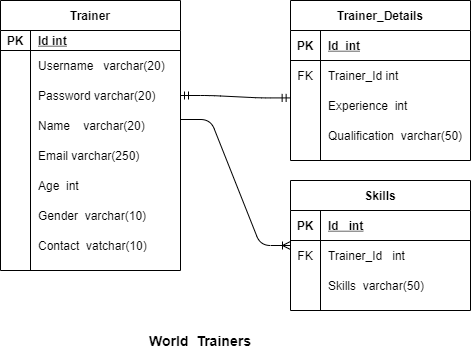

The diagram above was exported from draw.io. Its source (the exported page's mxGraphModel, read from the mxfile embedded in the PNG):
<mxGraphModel dx="1038" dy="579" grid="1" gridSize="10" guides="1" tooltips="1" connect="1" arrows="1" fold="1" page="1" pageScale="1" pageWidth="850" pageHeight="1100" math="0" shadow="0" extFonts="Permanent Marker^https://fonts.googleapis.com/css?family=Permanent+Marker">
  <root>
    <mxCell id="0" />
    <mxCell id="1" parent="0" />
    <mxCell id="C0zwef2W8yX_Died0lgt-1" value="Trainer" style="shape=table;startSize=30;container=1;collapsible=1;childLayout=tableLayout;fixedRows=1;rowLines=0;fontStyle=1;align=center;resizeLast=1;" parent="1" vertex="1">
      <mxGeometry x="80" y="50" width="180" height="270" as="geometry" />
    </mxCell>
    <mxCell id="C0zwef2W8yX_Died0lgt-2" value="" style="shape=partialRectangle;collapsible=0;dropTarget=0;pointerEvents=0;fillColor=none;top=0;left=0;bottom=1;right=0;points=[[0,0.5],[1,0.5]];portConstraint=eastwest;" parent="C0zwef2W8yX_Died0lgt-1" vertex="1">
      <mxGeometry y="30" width="180" height="20" as="geometry" />
    </mxCell>
    <mxCell id="C0zwef2W8yX_Died0lgt-3" value="PK" style="shape=partialRectangle;connectable=0;fillColor=none;top=0;left=0;bottom=0;right=0;fontStyle=1;overflow=hidden;" parent="C0zwef2W8yX_Died0lgt-2" vertex="1">
      <mxGeometry width="30" height="20" as="geometry">
        <mxRectangle width="30" height="20" as="alternateBounds" />
      </mxGeometry>
    </mxCell>
    <mxCell id="C0zwef2W8yX_Died0lgt-4" value="Id int" style="shape=partialRectangle;connectable=0;fillColor=none;top=0;left=0;bottom=0;right=0;align=left;spacingLeft=6;fontStyle=5;overflow=hidden;" parent="C0zwef2W8yX_Died0lgt-2" vertex="1">
      <mxGeometry x="30" width="150" height="20" as="geometry">
        <mxRectangle width="150" height="20" as="alternateBounds" />
      </mxGeometry>
    </mxCell>
    <mxCell id="C0zwef2W8yX_Died0lgt-5" value="" style="shape=partialRectangle;collapsible=0;dropTarget=0;pointerEvents=0;fillColor=none;top=0;left=0;bottom=0;right=0;points=[[0,0.5],[1,0.5]];portConstraint=eastwest;" parent="C0zwef2W8yX_Died0lgt-1" vertex="1">
      <mxGeometry y="50" width="180" height="30" as="geometry" />
    </mxCell>
    <mxCell id="C0zwef2W8yX_Died0lgt-6" value="" style="shape=partialRectangle;connectable=0;fillColor=none;top=0;left=0;bottom=0;right=0;editable=1;overflow=hidden;" parent="C0zwef2W8yX_Died0lgt-5" vertex="1">
      <mxGeometry width="30" height="30" as="geometry">
        <mxRectangle width="30" height="30" as="alternateBounds" />
      </mxGeometry>
    </mxCell>
    <mxCell id="C0zwef2W8yX_Died0lgt-7" value="Username   varchar(20)" style="shape=partialRectangle;connectable=0;fillColor=none;top=0;left=0;bottom=0;right=0;align=left;spacingLeft=6;overflow=hidden;" parent="C0zwef2W8yX_Died0lgt-5" vertex="1">
      <mxGeometry x="30" width="150" height="30" as="geometry">
        <mxRectangle width="150" height="30" as="alternateBounds" />
      </mxGeometry>
    </mxCell>
    <mxCell id="C0zwef2W8yX_Died0lgt-8" value="" style="shape=partialRectangle;collapsible=0;dropTarget=0;pointerEvents=0;fillColor=none;top=0;left=0;bottom=0;right=0;points=[[0,0.5],[1,0.5]];portConstraint=eastwest;" parent="C0zwef2W8yX_Died0lgt-1" vertex="1">
      <mxGeometry y="80" width="180" height="30" as="geometry" />
    </mxCell>
    <mxCell id="C0zwef2W8yX_Died0lgt-9" value="" style="shape=partialRectangle;connectable=0;fillColor=none;top=0;left=0;bottom=0;right=0;editable=1;overflow=hidden;" parent="C0zwef2W8yX_Died0lgt-8" vertex="1">
      <mxGeometry width="30" height="30" as="geometry">
        <mxRectangle width="30" height="30" as="alternateBounds" />
      </mxGeometry>
    </mxCell>
    <mxCell id="C0zwef2W8yX_Died0lgt-10" value="Password varchar(20)" style="shape=partialRectangle;connectable=0;fillColor=none;top=0;left=0;bottom=0;right=0;align=left;spacingLeft=6;overflow=hidden;" parent="C0zwef2W8yX_Died0lgt-8" vertex="1">
      <mxGeometry x="30" width="150" height="30" as="geometry">
        <mxRectangle width="150" height="30" as="alternateBounds" />
      </mxGeometry>
    </mxCell>
    <mxCell id="C0zwef2W8yX_Died0lgt-11" value="" style="shape=partialRectangle;collapsible=0;dropTarget=0;pointerEvents=0;fillColor=none;top=0;left=0;bottom=0;right=0;points=[[0,0.5],[1,0.5]];portConstraint=eastwest;" parent="C0zwef2W8yX_Died0lgt-1" vertex="1">
      <mxGeometry y="110" width="180" height="30" as="geometry" />
    </mxCell>
    <mxCell id="C0zwef2W8yX_Died0lgt-12" value="" style="shape=partialRectangle;connectable=0;fillColor=none;top=0;left=0;bottom=0;right=0;editable=1;overflow=hidden;" parent="C0zwef2W8yX_Died0lgt-11" vertex="1">
      <mxGeometry width="30" height="30" as="geometry">
        <mxRectangle width="30" height="30" as="alternateBounds" />
      </mxGeometry>
    </mxCell>
    <mxCell id="C0zwef2W8yX_Died0lgt-13" value="Name    varchar(20)" style="shape=partialRectangle;connectable=0;fillColor=none;top=0;left=0;bottom=0;right=0;align=left;spacingLeft=6;overflow=hidden;" parent="C0zwef2W8yX_Died0lgt-11" vertex="1">
      <mxGeometry x="30" width="150" height="30" as="geometry">
        <mxRectangle width="150" height="30" as="alternateBounds" />
      </mxGeometry>
    </mxCell>
    <mxCell id="C0zwef2W8yX_Died0lgt-14" style="shape=partialRectangle;collapsible=0;dropTarget=0;pointerEvents=0;fillColor=none;top=0;left=0;bottom=0;right=0;points=[[0,0.5],[1,0.5]];portConstraint=eastwest;" parent="C0zwef2W8yX_Died0lgt-1" vertex="1">
      <mxGeometry y="140" width="180" height="30" as="geometry" />
    </mxCell>
    <mxCell id="C0zwef2W8yX_Died0lgt-15" style="shape=partialRectangle;connectable=0;fillColor=none;top=0;left=0;bottom=0;right=0;editable=1;overflow=hidden;" parent="C0zwef2W8yX_Died0lgt-14" vertex="1">
      <mxGeometry width="30" height="30" as="geometry">
        <mxRectangle width="30" height="30" as="alternateBounds" />
      </mxGeometry>
    </mxCell>
    <mxCell id="C0zwef2W8yX_Died0lgt-16" value="Email varchar(250)" style="shape=partialRectangle;connectable=0;fillColor=none;top=0;left=0;bottom=0;right=0;align=left;spacingLeft=6;overflow=hidden;" parent="C0zwef2W8yX_Died0lgt-14" vertex="1">
      <mxGeometry x="30" width="150" height="30" as="geometry">
        <mxRectangle width="150" height="30" as="alternateBounds" />
      </mxGeometry>
    </mxCell>
    <mxCell id="C0zwef2W8yX_Died0lgt-17" style="shape=partialRectangle;collapsible=0;dropTarget=0;pointerEvents=0;fillColor=none;top=0;left=0;bottom=0;right=0;points=[[0,0.5],[1,0.5]];portConstraint=eastwest;" parent="C0zwef2W8yX_Died0lgt-1" vertex="1">
      <mxGeometry y="170" width="180" height="30" as="geometry" />
    </mxCell>
    <mxCell id="C0zwef2W8yX_Died0lgt-18" style="shape=partialRectangle;connectable=0;fillColor=none;top=0;left=0;bottom=0;right=0;editable=1;overflow=hidden;" parent="C0zwef2W8yX_Died0lgt-17" vertex="1">
      <mxGeometry width="30" height="30" as="geometry">
        <mxRectangle width="30" height="30" as="alternateBounds" />
      </mxGeometry>
    </mxCell>
    <mxCell id="C0zwef2W8yX_Died0lgt-19" value="Age  int" style="shape=partialRectangle;connectable=0;fillColor=none;top=0;left=0;bottom=0;right=0;align=left;spacingLeft=6;overflow=hidden;" parent="C0zwef2W8yX_Died0lgt-17" vertex="1">
      <mxGeometry x="30" width="150" height="30" as="geometry">
        <mxRectangle width="150" height="30" as="alternateBounds" />
      </mxGeometry>
    </mxCell>
    <mxCell id="C0zwef2W8yX_Died0lgt-20" style="shape=partialRectangle;collapsible=0;dropTarget=0;pointerEvents=0;fillColor=none;top=0;left=0;bottom=0;right=0;points=[[0,0.5],[1,0.5]];portConstraint=eastwest;" parent="C0zwef2W8yX_Died0lgt-1" vertex="1">
      <mxGeometry y="200" width="180" height="30" as="geometry" />
    </mxCell>
    <mxCell id="C0zwef2W8yX_Died0lgt-21" style="shape=partialRectangle;connectable=0;fillColor=none;top=0;left=0;bottom=0;right=0;editable=1;overflow=hidden;" parent="C0zwef2W8yX_Died0lgt-20" vertex="1">
      <mxGeometry width="30" height="30" as="geometry">
        <mxRectangle width="30" height="30" as="alternateBounds" />
      </mxGeometry>
    </mxCell>
    <mxCell id="C0zwef2W8yX_Died0lgt-22" value="Gender  varchar(10)" style="shape=partialRectangle;connectable=0;fillColor=none;top=0;left=0;bottom=0;right=0;align=left;spacingLeft=6;overflow=hidden;" parent="C0zwef2W8yX_Died0lgt-20" vertex="1">
      <mxGeometry x="30" width="150" height="30" as="geometry">
        <mxRectangle width="150" height="30" as="alternateBounds" />
      </mxGeometry>
    </mxCell>
    <mxCell id="C0zwef2W8yX_Died0lgt-23" style="shape=partialRectangle;collapsible=0;dropTarget=0;pointerEvents=0;fillColor=none;top=0;left=0;bottom=0;right=0;points=[[0,0.5],[1,0.5]];portConstraint=eastwest;" parent="C0zwef2W8yX_Died0lgt-1" vertex="1">
      <mxGeometry y="230" width="180" height="30" as="geometry" />
    </mxCell>
    <mxCell id="C0zwef2W8yX_Died0lgt-24" style="shape=partialRectangle;connectable=0;fillColor=none;top=0;left=0;bottom=0;right=0;editable=1;overflow=hidden;" parent="C0zwef2W8yX_Died0lgt-23" vertex="1">
      <mxGeometry width="30" height="30" as="geometry">
        <mxRectangle width="30" height="30" as="alternateBounds" />
      </mxGeometry>
    </mxCell>
    <mxCell id="C0zwef2W8yX_Died0lgt-25" value="Contact  vatchar(10)" style="shape=partialRectangle;connectable=0;fillColor=none;top=0;left=0;bottom=0;right=0;align=left;spacingLeft=6;overflow=hidden;" parent="C0zwef2W8yX_Died0lgt-23" vertex="1">
      <mxGeometry x="30" width="150" height="30" as="geometry">
        <mxRectangle width="150" height="30" as="alternateBounds" />
      </mxGeometry>
    </mxCell>
    <mxCell id="C0zwef2W8yX_Died0lgt-26" value="Trainer_Details" style="shape=table;startSize=30;container=1;collapsible=1;childLayout=tableLayout;fixedRows=1;rowLines=0;fontStyle=1;align=center;resizeLast=1;" parent="1" vertex="1">
      <mxGeometry x="370" y="50" width="180" height="160" as="geometry" />
    </mxCell>
    <mxCell id="C0zwef2W8yX_Died0lgt-27" value="" style="shape=partialRectangle;collapsible=0;dropTarget=0;pointerEvents=0;fillColor=none;top=0;left=0;bottom=1;right=0;points=[[0,0.5],[1,0.5]];portConstraint=eastwest;" parent="C0zwef2W8yX_Died0lgt-26" vertex="1">
      <mxGeometry y="30" width="180" height="30" as="geometry" />
    </mxCell>
    <mxCell id="C0zwef2W8yX_Died0lgt-28" value="PK" style="shape=partialRectangle;connectable=0;fillColor=none;top=0;left=0;bottom=0;right=0;fontStyle=1;overflow=hidden;" parent="C0zwef2W8yX_Died0lgt-27" vertex="1">
      <mxGeometry width="30" height="30" as="geometry">
        <mxRectangle width="30" height="30" as="alternateBounds" />
      </mxGeometry>
    </mxCell>
    <mxCell id="C0zwef2W8yX_Died0lgt-29" value="Id  int" style="shape=partialRectangle;connectable=0;fillColor=none;top=0;left=0;bottom=0;right=0;align=left;spacingLeft=6;fontStyle=5;overflow=hidden;" parent="C0zwef2W8yX_Died0lgt-27" vertex="1">
      <mxGeometry x="30" width="150" height="30" as="geometry">
        <mxRectangle width="150" height="30" as="alternateBounds" />
      </mxGeometry>
    </mxCell>
    <mxCell id="C0zwef2W8yX_Died0lgt-30" value="" style="shape=partialRectangle;collapsible=0;dropTarget=0;pointerEvents=0;fillColor=none;top=0;left=0;bottom=0;right=0;points=[[0,0.5],[1,0.5]];portConstraint=eastwest;" parent="C0zwef2W8yX_Died0lgt-26" vertex="1">
      <mxGeometry y="60" width="180" height="30" as="geometry" />
    </mxCell>
    <mxCell id="C0zwef2W8yX_Died0lgt-31" value="FK" style="shape=partialRectangle;connectable=0;fillColor=none;top=0;left=0;bottom=0;right=0;editable=1;overflow=hidden;" parent="C0zwef2W8yX_Died0lgt-30" vertex="1">
      <mxGeometry width="30" height="30" as="geometry">
        <mxRectangle width="30" height="30" as="alternateBounds" />
      </mxGeometry>
    </mxCell>
    <mxCell id="C0zwef2W8yX_Died0lgt-32" value="Trainer_Id int" style="shape=partialRectangle;connectable=0;fillColor=none;top=0;left=0;bottom=0;right=0;align=left;spacingLeft=6;overflow=hidden;" parent="C0zwef2W8yX_Died0lgt-30" vertex="1">
      <mxGeometry x="30" width="150" height="30" as="geometry">
        <mxRectangle width="150" height="30" as="alternateBounds" />
      </mxGeometry>
    </mxCell>
    <mxCell id="C0zwef2W8yX_Died0lgt-36" value="" style="shape=partialRectangle;collapsible=0;dropTarget=0;pointerEvents=0;fillColor=none;top=0;left=0;bottom=0;right=0;points=[[0,0.5],[1,0.5]];portConstraint=eastwest;" parent="C0zwef2W8yX_Died0lgt-26" vertex="1">
      <mxGeometry y="90" width="180" height="30" as="geometry" />
    </mxCell>
    <mxCell id="C0zwef2W8yX_Died0lgt-37" value="" style="shape=partialRectangle;connectable=0;fillColor=none;top=0;left=0;bottom=0;right=0;editable=1;overflow=hidden;" parent="C0zwef2W8yX_Died0lgt-36" vertex="1">
      <mxGeometry width="30" height="30" as="geometry">
        <mxRectangle width="30" height="30" as="alternateBounds" />
      </mxGeometry>
    </mxCell>
    <mxCell id="C0zwef2W8yX_Died0lgt-38" value="Experience  int" style="shape=partialRectangle;connectable=0;fillColor=none;top=0;left=0;bottom=0;right=0;align=left;spacingLeft=6;overflow=hidden;" parent="C0zwef2W8yX_Died0lgt-36" vertex="1">
      <mxGeometry x="30" width="150" height="30" as="geometry">
        <mxRectangle width="150" height="30" as="alternateBounds" />
      </mxGeometry>
    </mxCell>
    <mxCell id="C0zwef2W8yX_Died0lgt-39" style="shape=partialRectangle;collapsible=0;dropTarget=0;pointerEvents=0;fillColor=none;top=0;left=0;bottom=0;right=0;points=[[0,0.5],[1,0.5]];portConstraint=eastwest;" parent="C0zwef2W8yX_Died0lgt-26" vertex="1">
      <mxGeometry y="120" width="180" height="30" as="geometry" />
    </mxCell>
    <mxCell id="C0zwef2W8yX_Died0lgt-40" style="shape=partialRectangle;connectable=0;fillColor=none;top=0;left=0;bottom=0;right=0;editable=1;overflow=hidden;" parent="C0zwef2W8yX_Died0lgt-39" vertex="1">
      <mxGeometry width="30" height="30" as="geometry">
        <mxRectangle width="30" height="30" as="alternateBounds" />
      </mxGeometry>
    </mxCell>
    <mxCell id="C0zwef2W8yX_Died0lgt-41" value="Qualification  varchar(50)" style="shape=partialRectangle;connectable=0;fillColor=none;top=0;left=0;bottom=0;right=0;align=left;spacingLeft=6;overflow=hidden;" parent="C0zwef2W8yX_Died0lgt-39" vertex="1">
      <mxGeometry x="30" width="150" height="30" as="geometry">
        <mxRectangle width="150" height="30" as="alternateBounds" />
      </mxGeometry>
    </mxCell>
    <mxCell id="C0zwef2W8yX_Died0lgt-42" value="Skills" style="shape=table;startSize=30;container=1;collapsible=1;childLayout=tableLayout;fixedRows=1;rowLines=0;fontStyle=1;align=center;resizeLast=1;" parent="1" vertex="1">
      <mxGeometry x="370" y="230" width="180" height="130" as="geometry" />
    </mxCell>
    <mxCell id="C0zwef2W8yX_Died0lgt-43" value="" style="shape=partialRectangle;collapsible=0;dropTarget=0;pointerEvents=0;fillColor=none;top=0;left=0;bottom=1;right=0;points=[[0,0.5],[1,0.5]];portConstraint=eastwest;" parent="C0zwef2W8yX_Died0lgt-42" vertex="1">
      <mxGeometry y="30" width="180" height="30" as="geometry" />
    </mxCell>
    <mxCell id="C0zwef2W8yX_Died0lgt-44" value="PK" style="shape=partialRectangle;connectable=0;fillColor=none;top=0;left=0;bottom=0;right=0;fontStyle=1;overflow=hidden;" parent="C0zwef2W8yX_Died0lgt-43" vertex="1">
      <mxGeometry width="30" height="30" as="geometry">
        <mxRectangle width="30" height="30" as="alternateBounds" />
      </mxGeometry>
    </mxCell>
    <mxCell id="C0zwef2W8yX_Died0lgt-45" value="Id   int" style="shape=partialRectangle;connectable=0;fillColor=none;top=0;left=0;bottom=0;right=0;align=left;spacingLeft=6;fontStyle=5;overflow=hidden;" parent="C0zwef2W8yX_Died0lgt-43" vertex="1">
      <mxGeometry x="30" width="150" height="30" as="geometry">
        <mxRectangle width="150" height="30" as="alternateBounds" />
      </mxGeometry>
    </mxCell>
    <mxCell id="C0zwef2W8yX_Died0lgt-46" value="" style="shape=partialRectangle;collapsible=0;dropTarget=0;pointerEvents=0;fillColor=none;top=0;left=0;bottom=0;right=0;points=[[0,0.5],[1,0.5]];portConstraint=eastwest;" parent="C0zwef2W8yX_Died0lgt-42" vertex="1">
      <mxGeometry y="60" width="180" height="30" as="geometry" />
    </mxCell>
    <mxCell id="C0zwef2W8yX_Died0lgt-47" value="FK" style="shape=partialRectangle;connectable=0;fillColor=none;top=0;left=0;bottom=0;right=0;editable=1;overflow=hidden;" parent="C0zwef2W8yX_Died0lgt-46" vertex="1">
      <mxGeometry width="30" height="30" as="geometry">
        <mxRectangle width="30" height="30" as="alternateBounds" />
      </mxGeometry>
    </mxCell>
    <mxCell id="C0zwef2W8yX_Died0lgt-48" value="Trainer_Id   int" style="shape=partialRectangle;connectable=0;fillColor=none;top=0;left=0;bottom=0;right=0;align=left;spacingLeft=6;overflow=hidden;" parent="C0zwef2W8yX_Died0lgt-46" vertex="1">
      <mxGeometry x="30" width="150" height="30" as="geometry">
        <mxRectangle width="150" height="30" as="alternateBounds" />
      </mxGeometry>
    </mxCell>
    <mxCell id="C0zwef2W8yX_Died0lgt-49" value="" style="shape=partialRectangle;collapsible=0;dropTarget=0;pointerEvents=0;fillColor=none;top=0;left=0;bottom=0;right=0;points=[[0,0.5],[1,0.5]];portConstraint=eastwest;" parent="C0zwef2W8yX_Died0lgt-42" vertex="1">
      <mxGeometry y="90" width="180" height="30" as="geometry" />
    </mxCell>
    <mxCell id="C0zwef2W8yX_Died0lgt-50" value="" style="shape=partialRectangle;connectable=0;fillColor=none;top=0;left=0;bottom=0;right=0;editable=1;overflow=hidden;" parent="C0zwef2W8yX_Died0lgt-49" vertex="1">
      <mxGeometry width="30" height="30" as="geometry">
        <mxRectangle width="30" height="30" as="alternateBounds" />
      </mxGeometry>
    </mxCell>
    <mxCell id="C0zwef2W8yX_Died0lgt-51" value="Skills  varchar(50)" style="shape=partialRectangle;connectable=0;fillColor=none;top=0;left=0;bottom=0;right=0;align=left;spacingLeft=6;overflow=hidden;" parent="C0zwef2W8yX_Died0lgt-49" vertex="1">
      <mxGeometry x="30" width="150" height="30" as="geometry">
        <mxRectangle width="150" height="30" as="alternateBounds" />
      </mxGeometry>
    </mxCell>
    <mxCell id="C0zwef2W8yX_Died0lgt-74" value="" style="edgeStyle=entityRelationEdgeStyle;fontSize=12;html=1;endArrow=ERoneToMany;entryX=0;entryY=0.5;entryDx=0;entryDy=0;" parent="1" target="C0zwef2W8yX_Died0lgt-42" edge="1">
      <mxGeometry width="100" height="100" relative="1" as="geometry">
        <mxPoint x="260" y="169" as="sourcePoint" />
        <mxPoint x="440" y="320" as="targetPoint" />
      </mxGeometry>
    </mxCell>
    <mxCell id="C0zwef2W8yX_Died0lgt-75" value="" style="edgeStyle=entityRelationEdgeStyle;fontSize=12;html=1;endArrow=ERmandOne;startArrow=ERmandOne;exitX=1;exitY=0.5;exitDx=0;exitDy=0;entryX=-0.002;entryY=0.247;entryDx=0;entryDy=0;entryPerimeter=0;" parent="1" source="C0zwef2W8yX_Died0lgt-8" target="C0zwef2W8yX_Died0lgt-36" edge="1">
      <mxGeometry width="100" height="100" relative="1" as="geometry">
        <mxPoint x="370" y="490" as="sourcePoint" />
        <mxPoint x="456" y="295" as="targetPoint" />
      </mxGeometry>
    </mxCell>
    <mxCell id="C0zwef2W8yX_Died0lgt-76" value="&lt;h3&gt;World&amp;nbsp; Trainers&lt;/h3&gt;" style="text;html=1;strokeColor=none;fillColor=none;align=center;verticalAlign=middle;whiteSpace=wrap;rounded=0;" parent="1" vertex="1">
      <mxGeometry x="140" y="380" width="280" height="20" as="geometry" />
    </mxCell>
  </root>
</mxGraphModel>